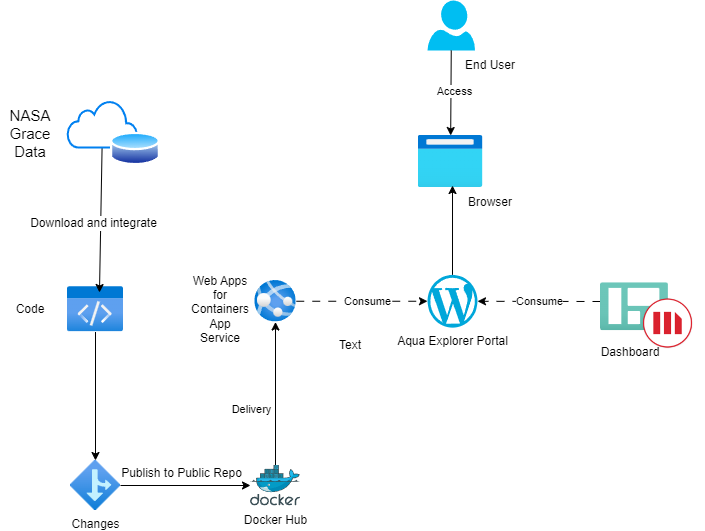

The diagram above was exported from draw.io. Its source (the exported page's mxGraphModel, read from the mxfile embedded in the PNG):
<mxGraphModel dx="1434" dy="782" grid="1" gridSize="10" guides="1" tooltips="1" connect="1" arrows="1" fold="1" page="1" pageScale="1" pageWidth="827" pageHeight="1169" math="0" shadow="0">
  <root>
    <mxCell id="0" />
    <mxCell id="1" parent="0" />
    <mxCell id="-P6db8YClXUKTuBZBS00-1" value="" style="image;aspect=fixed;html=1;points=[];align=center;fontSize=12;image=img/lib/azure2/app_services/App_Services.svg;" vertex="1" parent="1">
      <mxGeometry x="314.25" y="310" width="41.5" height="41.5" as="geometry" />
    </mxCell>
    <mxCell id="-P6db8YClXUKTuBZBS00-2" value="&lt;br&gt;" style="image;aspect=fixed;html=1;points=[];align=center;fontSize=12;image=img/lib/azure2/general/Code.svg;" vertex="1" parent="1">
      <mxGeometry x="127" y="316" width="56" height="45.5" as="geometry" />
    </mxCell>
    <mxCell id="-P6db8YClXUKTuBZBS00-3" value="Docker Hub" style="image;sketch=0;aspect=fixed;html=1;points=[];align=center;fontSize=12;image=img/lib/mscae/Docker.svg;" vertex="1" parent="1">
      <mxGeometry x="310" y="494.5" width="50" height="41" as="geometry" />
    </mxCell>
    <mxCell id="-P6db8YClXUKTuBZBS00-4" value="Changes" style="image;aspect=fixed;html=1;points=[];align=center;fontSize=12;image=img/lib/azure2/general/Branch.svg;" vertex="1" parent="1">
      <mxGeometry x="130" y="490" width="50" height="50" as="geometry" />
    </mxCell>
    <mxCell id="-P6db8YClXUKTuBZBS00-5" value="" style="endArrow=classic;html=1;rounded=0;" edge="1" parent="1" source="-P6db8YClXUKTuBZBS00-4" target="-P6db8YClXUKTuBZBS00-3">
      <mxGeometry width="50" height="50" relative="1" as="geometry">
        <mxPoint x="300" y="470" as="sourcePoint" />
        <mxPoint x="350" y="420" as="targetPoint" />
      </mxGeometry>
    </mxCell>
    <mxCell id="-P6db8YClXUKTuBZBS00-7" value="&lt;font style=&quot;font-size: 12px;&quot;&gt;Publish to Public Repo&lt;/font&gt;" style="edgeLabel;html=1;align=center;verticalAlign=middle;resizable=0;points=[];fontSize=12;" vertex="1" connectable="0" parent="-P6db8YClXUKTuBZBS00-5">
      <mxGeometry x="0.0067" y="-7" relative="1" as="geometry">
        <mxPoint x="-5" y="-20" as="offset" />
      </mxGeometry>
    </mxCell>
    <mxCell id="-P6db8YClXUKTuBZBS00-6" value="" style="endArrow=classic;html=1;rounded=0;" edge="1" parent="1" source="-P6db8YClXUKTuBZBS00-2" target="-P6db8YClXUKTuBZBS00-4">
      <mxGeometry width="50" height="50" relative="1" as="geometry">
        <mxPoint x="-110" y="600" as="sourcePoint" />
        <mxPoint x="-60" y="550" as="targetPoint" />
        <Array as="points" />
      </mxGeometry>
    </mxCell>
    <mxCell id="-P6db8YClXUKTuBZBS00-8" value="" style="endArrow=classic;html=1;rounded=0;" edge="1" parent="1" source="-P6db8YClXUKTuBZBS00-3" target="-P6db8YClXUKTuBZBS00-1">
      <mxGeometry width="50" height="50" relative="1" as="geometry">
        <mxPoint x="430" y="459.99703703703693" as="sourcePoint" />
        <mxPoint x="553" y="460.17925925925914" as="targetPoint" />
      </mxGeometry>
    </mxCell>
    <mxCell id="-P6db8YClXUKTuBZBS00-9" value="Delivery" style="edgeLabel;html=1;align=center;verticalAlign=middle;resizable=0;points=[];" vertex="1" connectable="0" parent="-P6db8YClXUKTuBZBS00-8">
      <mxGeometry x="-0.2195" y="-1" relative="1" as="geometry">
        <mxPoint x="-26" as="offset" />
      </mxGeometry>
    </mxCell>
    <mxCell id="-P6db8YClXUKTuBZBS00-12" value="" style="endArrow=classic;html=1;rounded=0;entryX=0.571;entryY=0.132;entryDx=0;entryDy=0;entryPerimeter=0;" edge="1" parent="1" source="-P6db8YClXUKTuBZBS00-11" target="-P6db8YClXUKTuBZBS00-2">
      <mxGeometry width="50" height="50" relative="1" as="geometry">
        <mxPoint x="390" y="430" as="sourcePoint" />
        <mxPoint x="440" y="380" as="targetPoint" />
        <Array as="points" />
      </mxGeometry>
    </mxCell>
    <mxCell id="-P6db8YClXUKTuBZBS00-13" value="&lt;font style=&quot;font-size: 12px;&quot;&gt;Download and integrate&lt;/font&gt;" style="edgeLabel;html=1;align=center;verticalAlign=middle;resizable=0;points=[];fontSize=12;" vertex="1" connectable="0" parent="-P6db8YClXUKTuBZBS00-12">
      <mxGeometry x="0.0482" y="-8" relative="1" as="geometry">
        <mxPoint as="offset" />
      </mxGeometry>
    </mxCell>
    <mxCell id="-P6db8YClXUKTuBZBS00-14" value="" style="image;aspect=fixed;html=1;points=[];align=center;fontSize=12;image=img/lib/azure2/general/Browser.svg;verticalAlign=middle;horizontal=1;" vertex="1" parent="1">
      <mxGeometry x="477.5" y="165" width="65" height="52" as="geometry" />
    </mxCell>
    <mxCell id="-P6db8YClXUKTuBZBS00-15" value="Aqua Explorer Portal" style="dashed=0;outlineConnect=0;html=1;align=center;labelPosition=center;verticalLabelPosition=bottom;verticalAlign=top;shape=mxgraph.weblogos.wordpress_2;fillColor=#00A7DA;strokeColor=none" vertex="1" parent="1">
      <mxGeometry x="487" y="304.35999999999996" width="50" height="52.79" as="geometry" />
    </mxCell>
    <mxCell id="-P6db8YClXUKTuBZBS00-16" value="" style="endArrow=classic;html=1;rounded=0;dashed=1;dashPattern=8 8;" edge="1" parent="1" source="-P6db8YClXUKTuBZBS00-1" target="-P6db8YClXUKTuBZBS00-15">
      <mxGeometry width="50" height="50" relative="1" as="geometry">
        <mxPoint x="510" y="267" as="sourcePoint" />
        <mxPoint x="520" y="331" as="targetPoint" />
      </mxGeometry>
    </mxCell>
    <mxCell id="-P6db8YClXUKTuBZBS00-18" value="Consume" style="edgeLabel;html=1;align=center;verticalAlign=middle;resizable=0;points=[];" vertex="1" connectable="0" parent="-P6db8YClXUKTuBZBS00-16">
      <mxGeometry x="0.0763" relative="1" as="geometry">
        <mxPoint as="offset" />
      </mxGeometry>
    </mxCell>
    <mxCell id="-P6db8YClXUKTuBZBS00-19" value="" style="endArrow=classic;html=1;rounded=0;entryX=0.531;entryY=0.962;entryDx=0;entryDy=0;entryPerimeter=0;" edge="1" parent="1" source="-P6db8YClXUKTuBZBS00-15" target="-P6db8YClXUKTuBZBS00-14">
      <mxGeometry width="50" height="50" relative="1" as="geometry">
        <mxPoint x="470" y="450" as="sourcePoint" />
        <mxPoint x="440" y="380" as="targetPoint" />
      </mxGeometry>
    </mxCell>
    <mxCell id="-P6db8YClXUKTuBZBS00-21" value="&lt;br&gt;" style="verticalLabelPosition=bottom;html=1;verticalAlign=top;align=center;strokeColor=none;fillColor=#00BEF2;shape=mxgraph.azure.user;" vertex="1" parent="1">
      <mxGeometry x="487" y="30" width="47.5" height="50" as="geometry" />
    </mxCell>
    <mxCell id="-P6db8YClXUKTuBZBS00-23" value="" style="endArrow=classic;html=1;rounded=0;exitX=0.5;exitY=1;exitDx=0;exitDy=0;exitPerimeter=0;" edge="1" parent="1" source="-P6db8YClXUKTuBZBS00-21" target="-P6db8YClXUKTuBZBS00-14">
      <mxGeometry width="50" height="50" relative="1" as="geometry">
        <mxPoint x="720" y="160" as="sourcePoint" />
        <mxPoint x="770" y="110" as="targetPoint" />
      </mxGeometry>
    </mxCell>
    <mxCell id="-P6db8YClXUKTuBZBS00-24" value="Access" style="edgeLabel;html=1;align=center;verticalAlign=middle;resizable=0;points=[];" vertex="1" connectable="0" parent="-P6db8YClXUKTuBZBS00-23">
      <mxGeometry x="-0.0592" y="3" relative="1" as="geometry">
        <mxPoint as="offset" />
      </mxGeometry>
    </mxCell>
    <mxCell id="-P6db8YClXUKTuBZBS00-27" value="Browser" style="text;html=1;strokeColor=none;fillColor=none;align=center;verticalAlign=middle;whiteSpace=wrap;rounded=0;" vertex="1" parent="1">
      <mxGeometry x="520" y="217" width="60" height="30" as="geometry" />
    </mxCell>
    <mxCell id="-P6db8YClXUKTuBZBS00-28" value="End User" style="text;html=1;strokeColor=none;fillColor=none;align=center;verticalAlign=middle;whiteSpace=wrap;rounded=0;" vertex="1" parent="1">
      <mxGeometry x="520" y="80" width="60" height="30" as="geometry" />
    </mxCell>
    <mxCell id="-P6db8YClXUKTuBZBS00-30" value="&lt;br style=&quot;font-size: 15px;&quot;&gt;NASA&lt;br style=&quot;font-size: 15px;&quot;&gt;Grace Data" style="text;html=1;strokeColor=none;fillColor=none;align=center;verticalAlign=middle;whiteSpace=wrap;rounded=0;fontSize=15;" vertex="1" parent="1">
      <mxGeometry x="60" y="138.5" width="60" height="30" as="geometry" />
    </mxCell>
    <mxCell id="-P6db8YClXUKTuBZBS00-33" value="Code" style="text;html=1;strokeColor=none;fillColor=none;align=center;verticalAlign=middle;whiteSpace=wrap;rounded=0;" vertex="1" parent="1">
      <mxGeometry x="60" y="324.28" width="60" height="30" as="geometry" />
    </mxCell>
    <mxCell id="-P6db8YClXUKTuBZBS00-35" value="Web Apps for Containers App Service" style="text;html=1;strokeColor=none;fillColor=none;align=center;verticalAlign=middle;whiteSpace=wrap;rounded=0;" vertex="1" parent="1">
      <mxGeometry x="250" y="283.75" width="60" height="110" as="geometry" />
    </mxCell>
    <mxCell id="-P6db8YClXUKTuBZBS00-42" value="" style="group" vertex="1" connectable="0" parent="1">
      <mxGeometry x="127" y="130" width="93" height="67" as="geometry" />
    </mxCell>
    <mxCell id="-P6db8YClXUKTuBZBS00-11" value="" style="html=1;verticalLabelPosition=bottom;align=center;labelBackgroundColor=#ffffff;verticalAlign=top;strokeWidth=2;strokeColor=#0080F0;shadow=0;dashed=0;shape=mxgraph.ios7.icons.cloud;" vertex="1" parent="-P6db8YClXUKTuBZBS00-42">
      <mxGeometry width="70" height="47" as="geometry" />
    </mxCell>
    <mxCell id="-P6db8YClXUKTuBZBS00-20" value="" style="image;aspect=fixed;perimeter=ellipsePerimeter;html=1;align=center;shadow=0;dashed=0;spacingTop=3;image=img/lib/active_directory/database.svg;" vertex="1" parent="-P6db8YClXUKTuBZBS00-42">
      <mxGeometry x="43" y="30" width="50" height="37" as="geometry" />
    </mxCell>
    <mxCell id="-P6db8YClXUKTuBZBS00-44" value="" style="endArrow=classic;html=1;rounded=0;dashed=1;dashPattern=8 8;" edge="1" parent="1" target="-P6db8YClXUKTuBZBS00-15">
      <mxGeometry width="50" height="50" relative="1" as="geometry">
        <mxPoint x="660" y="331" as="sourcePoint" />
        <mxPoint x="440" y="350" as="targetPoint" />
      </mxGeometry>
    </mxCell>
    <mxCell id="-P6db8YClXUKTuBZBS00-54" value="Consume" style="edgeLabel;html=1;align=center;verticalAlign=middle;resizable=0;points=[];" vertex="1" connectable="0" parent="-P6db8YClXUKTuBZBS00-44">
      <mxGeometry x="0.0081" relative="1" as="geometry">
        <mxPoint as="offset" />
      </mxGeometry>
    </mxCell>
    <mxCell id="-P6db8YClXUKTuBZBS00-45" value="Text" style="text;html=1;strokeColor=none;fillColor=none;align=center;verticalAlign=middle;whiteSpace=wrap;rounded=0;" vertex="1" parent="1">
      <mxGeometry x="380" y="360" width="60" height="30" as="geometry" />
    </mxCell>
    <mxCell id="-P6db8YClXUKTuBZBS00-46" value="Dashboard" style="text;html=1;strokeColor=none;fillColor=none;align=center;verticalAlign=middle;whiteSpace=wrap;rounded=0;" vertex="1" parent="1">
      <mxGeometry x="660" y="367.25" width="60" height="30" as="geometry" />
    </mxCell>
    <mxCell id="-P6db8YClXUKTuBZBS00-47" value="" style="group" vertex="1" connectable="0" parent="1">
      <mxGeometry x="660" y="312.25000000000006" width="105" height="81.5" as="geometry" />
    </mxCell>
    <mxCell id="-P6db8YClXUKTuBZBS00-48" value="" style="image;aspect=fixed;html=1;points=[];align=center;fontSize=12;image=img/lib/azure2/general/Dashboard.svg;" vertex="1" parent="-P6db8YClXUKTuBZBS00-47">
      <mxGeometry width="68" height="48" as="geometry" />
    </mxCell>
    <mxCell id="-P6db8YClXUKTuBZBS00-53" value="" style="shape=image;verticalLabelPosition=bottom;labelBackgroundColor=default;verticalAlign=top;aspect=fixed;imageAspect=0;image=https://is1-ssl.mzstatic.com/image/thumb/Purple114/v4/02/12/78/021278e5-3b57-e6b6-070a-364ebe90d9f7/source/100x100bb.png;" vertex="1" parent="-P6db8YClXUKTuBZBS00-47">
      <mxGeometry x="40" y="13.25" width="55" height="55" as="geometry" />
    </mxCell>
  </root>
</mxGraphModel>